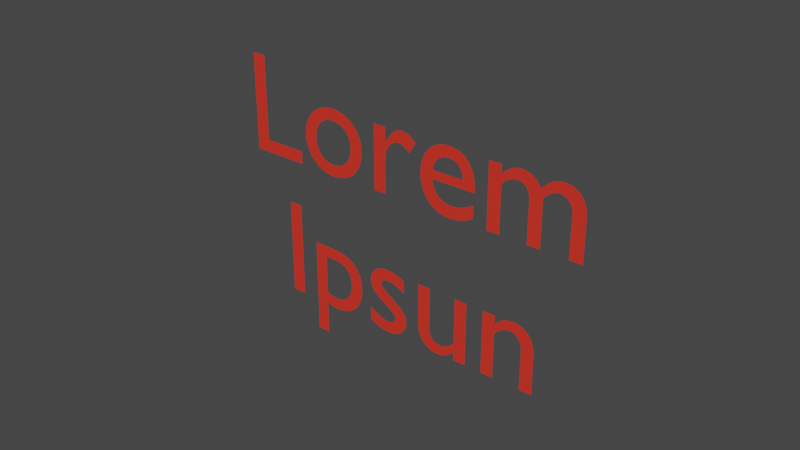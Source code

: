 # Source: lorem_ipsun.blend  (saved by Blender 2.82.7; exported with 4.5.12 LTS)
import bpy
from mathutils import Matrix  # noqa: F401  (used for matrix-valued properties, if any)

bpy.ops.wm.read_factory_settings(use_empty=True)
scene = bpy.context.scene
scene.name = 'Scene'

# ---- collections
col_collection = bpy.data.collections.new('Collection'); scene.collection.children.link(col_collection)

# ---- materials (node trees are filled in below, after node groups)
mat_material_001 = bpy.data.materials.new('Material.001')
mat_material_001.use_transparent_shadow = False
mat_material_001.diffuse_color = (0.8, 0.03962, 0.02547, 1.0)

# ---- material node trees

# ---- world
world_world = bpy.data.worlds.new('World'); scene.world = world_world
world_world.use_nodes = True; world_world.node_tree.nodes.clear()
_N = world_world.node_tree.nodes; _L = world_world.node_tree.links
n0 = _N.new('ShaderNodeOutputWorld'); n0.name = 'World Output'; n0.location = (300, 300)
n1 = _N.new('ShaderNodeBackground'); n1.name = 'Background'; n1.location = (10, 300)
n1.inputs[0].default_value = (0.05088, 0.05088, 0.05088, 1.0)
_L.new(n1.outputs[0], n0.inputs[0])
n0.is_active_output = True
world_world.color = (0.05088, 0.05088, 0.05088)
world_world.use_sun_shadow = False
world_world.sun_shadow_jitter_overblur = 0.0

# ---- curves / text
txt_text = bpy.data.curves.new('Text', 'FONT')
txt_text.dimensions = '2D'
txt_text.body = 'Lorem\nIpsun'
txt_text.materials.append(mat_material_001)
txt_text.use_path_clamp = True
txt_text.align_x = 'CENTER'
txt_text.align_y = 'CENTER'

# ---- objects
ob_text = bpy.data.objects.new('Text', txt_text)

# ---- transforms, parenting, visibility, modifiers, constraints
ob_text.location = (0.0, 0.0, 0.0)
ob_text.rotation_euler = (1.571, -0.0, 0.0)
ob_text.lineart.crease_threshold = 0.0

# ---- collection membership
col_collection.objects.link(ob_text)

# ---- scene / render settings (as saved in the file)
scene.frame_start = 1; scene.frame_end = 250; scene.frame_set(1)
scene.render.engine = 'BLENDER_EEVEE_NEXT'
scene.cycles.use_denoising = False
scene.cycles.samples = 128
scene.cycles.sampling_pattern = 'TABULATED_SOBOL'
scene.cycles.use_adaptive_sampling = False
scene.cycles.use_light_tree = False
scene.view_settings.view_transform = 'Filmic'
bpy.context.view_layer.update()

# ---- added for rendering (the .blend has no active camera and no usable light): camera, sun
cam_auto = bpy.data.cameras.new('AutoCamera')
cam_auto.lens = 50.0
cam_auto.sensor_width = 36.0
cam_auto.clip_end = 1000.0
ob_auto_camera = bpy.data.objects.new('AutoCamera', cam_auto)
scene.collection.objects.link(ob_auto_camera)
ob_auto_camera.location = (3.93212, -4.74854, 3.18569)
ob_auto_camera.rotation_euler = (1.09748, -7.21219e-08, 0.694738)
scene.camera = ob_auto_camera
light_auto_sun = bpy.data.lights.new('AutoSun', 'SUN')
light_auto_sun.energy = 3.0
light_auto_sun.angle = 0.0523599
ob_auto_sun = bpy.data.objects.new('AutoSun', light_auto_sun)
scene.collection.objects.link(ob_auto_sun)
ob_auto_sun.rotation_euler = (0.872665, 0.174533, 0.523599)
bpy.context.view_layer.update()
